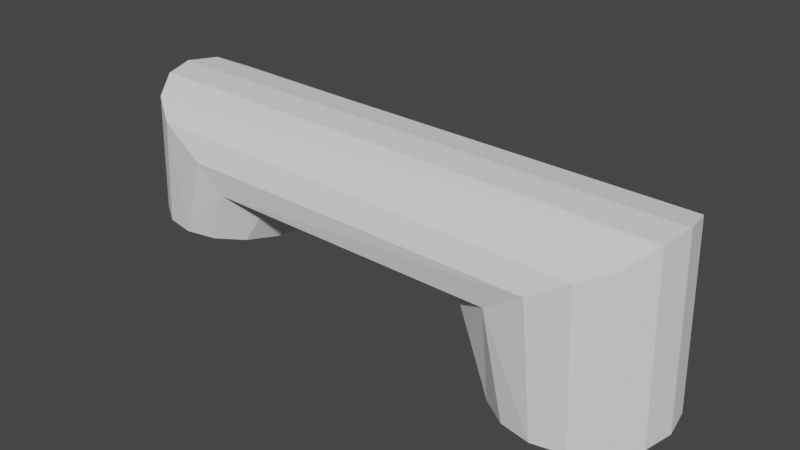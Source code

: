 # Source: Link_2.blend  (saved by Blender 2.82.7; exported with 4.5.12 LTS)
import bpy
from mathutils import Matrix  # noqa: F401  (used for matrix-valued properties, if any)

bpy.ops.wm.read_factory_settings(use_empty=True)
scene = bpy.context.scene
scene.name = 'Scene'

# ---- collections
col_collection = bpy.data.collections.new('Collection'); scene.collection.children.link(col_collection)

# ---- world
world_world = bpy.data.worlds.new('World'); scene.world = world_world
world_world.use_nodes = True; world_world.node_tree.nodes.clear()
_N = world_world.node_tree.nodes; _L = world_world.node_tree.links
n0 = _N.new('ShaderNodeOutputWorld'); n0.name = 'World Output'; n0.location = (300, 300)
n1 = _N.new('ShaderNodeBackground'); n1.name = 'Background'; n1.location = (10, 300)
n1.inputs[0].default_value = (0.05088, 0.05088, 0.05088, 1.0)
_L.new(n1.outputs[0], n0.inputs[0])
n0.is_active_output = True
world_world.color = (0.05088, 0.05088, 0.05088)
world_world.use_sun_shadow = False
world_world.sun_shadow_jitter_overblur = 0.0

# ---- meshes
me_link_2 = bpy.data.meshes.new('Link 2')
me_link_2.from_pydata([(0.0, 1.0, 0.0), (0.8423, 0.3827, -1.631), (-0.3827, 0.9239, 0.0), (-5.298, -0.9258, 0.6787), (-0.7071, 0.7071, 0.0), (0.9437, 9.656e-07, -1.665), (-0.9239, 0.3827, 0.0), (-5.623, -0.7086, 0.6787), (-1.0, 7.55e-08, 0.0), (0.8423, -0.3827, -1.631), (-0.9239, -0.3827, 0.0), (-5.84, -0.3835, 0.6787), (-0.7071, -0.7071, 0.0), (0.6421, -0.7071, -1.471), (-0.3827, -0.9239, 0.0), (-5.916, -7.959e-06, 0.6787), (3.258e-07, -1.0, 0.0), (0.2967, -0.9239, -1.297), (0.3827, -0.9239, 0.0), (-5.84, 0.3835, 0.6787), (0.7071, -0.7071, 0.0), (-0.331, -1.033, -0.993), (0.9239, -0.3827, 0.0), (-5.623, 0.7086, 0.6787), (1.0, 9.656e-07, 0.0), (-0.331, 1.033, -0.993), (0.9239, 0.3827, 0.0), (-5.298, 0.9258, 0.6787), (0.7071, 0.7071, 0.0), (-4.767, -1.019, -0.9112), (0.3827, 0.9239, 0.0), (-4.914, 1.002, 0.6787), (-4.914, -1.002, 0.6787), (-4.767, 1.019, -0.9112), (-4.531, -0.9258, 0.6787), (-5.206, 0.9258, -1.178), (-4.206, -0.7086, 0.6787), (-5.554, 0.7086, -1.333), (-3.988, -0.3835, 0.6787), (-5.778, 0.3835, -1.536), (-3.912, -7.067e-06, 0.6787), (-5.852, -7.959e-06, -1.577), (-3.988, 0.3835, 0.6787), (-5.778, -0.3835, -1.536), (-4.206, 0.7086, 0.6787), (-5.554, -0.7086, -1.333), (-4.531, 0.9258, 0.6787), (-5.206, -0.9258, -1.178), (0.6421, 0.7071, -1.471), (0.2967, 0.9239, -1.297), (-0.6649, 0.9965, -0.6652), (-0.9904, 0.7071, -0.4239), (-1.205, 0.3827, -0.3293), (-1.266, 3.126e-08, -0.3293), (-1.205, -0.3827, -0.3293), (-0.9904, -0.7071, -0.4239), (-0.6649, -0.9965, -0.6652), (-4.275, -0.9565, -0.5782), (-3.807, -0.7086, -0.4014), (-3.59, -0.3835, -0.2921), (-3.514, -6.937e-06, -0.2847), (-3.59, 0.3835, -0.2921), (-3.807, 0.7086, -0.4014), (-4.275, 0.9565, -0.5782)], [], [(27, 35, 37, 23), (19, 39, 41, 15), (11, 43, 45, 7), (31, 33, 35, 27), (3, 47, 29, 32), (23, 37, 39, 19), (15, 41, 43, 11), (7, 45, 47, 3), (22, 20, 13, 9), (0, 30, 49, 25), (18, 16, 21, 17), (28, 26, 1, 48), (24, 22, 9, 5), (20, 18, 17, 13), (30, 28, 48, 49), (26, 24, 5, 1), (43, 41, 5, 9), (41, 39, 1, 5), (29, 47, 17, 21), (35, 33, 25, 49), (47, 45, 13, 17), (37, 35, 49, 48), (39, 37, 48, 1), (45, 43, 9, 13), (6, 4, 51, 52), (12, 10, 54, 55), (8, 6, 52, 53), (4, 2, 50, 51), (14, 12, 55, 56), (10, 8, 53, 54), (0, 50, 2), (14, 56, 16), (21, 16, 56), (34, 57, 58, 36), (38, 59, 60, 40), (42, 61, 62, 44), (36, 58, 59, 38), (40, 60, 61, 42), (44, 62, 63, 46), (31, 46, 63), (34, 32, 57), (29, 57, 32), (31, 63, 33), (53, 60, 59, 54), (52, 61, 60, 53), (51, 62, 61, 52), (54, 59, 58, 55), (0, 25, 50), (33, 63, 50, 25), (29, 21, 56, 57), (55, 58, 57, 56), (50, 63, 62, 51)])
_uv = me_link_2.uv_layers.new(name='UVMap')
_uv.uv.foreach_set('vector', [0.0, 0.0, 0.0, 0.0, 0.0, 0.0, 0.0, 0.0, 0.0, 0.0, 0.0, 0.0, 0.0, 0.0, 0.0, 0.0, 0.0, 0.0, 0.0, 0.0, 0.0, 0.0, 0.0, 0.0, 0.0, 0.0, 0.0, 0.0, 0.0, 0.0, 0.0, 0.0, 0.0, 0.0, 0.0, 0.0, 0.0, 0.0, 0.0, 0.0, 0.0, 0.0, 0.0, 0.0, 0.0, 0.0, 0.0, 0.0, 0.0, 0.0, 0.0, 0.0, 0.0, 0.0, 0.0, 0.0, 0.0, 0.0, 0.0, 0.0, 0.0, 0.0, 0.0, 0.0, 0.0, 0.0, 0.0, 0.0, 0.0, 0.0, 0.0, 0.0, 0.0, 0.0, 0.0, 0.0, 0.0, 0.0, 0.0, 0.0, 0.0, 0.0, 0.0, 0.0, 0.0, 0.0, 0.0, 0.0, 0.0, 0.0, 0.0, 0.0, 0.0, 0.0, 0.0, 0.0, 0.0, 0.0, 0.0, 0.0, 0.0, 0.0, 0.0, 0.0, 0.0, 0.0, 0.0, 0.0, 0.0, 0.0, 0.0, 0.0, 0.0, 0.0, 0.0, 0.0, 0.0, 0.0, 0.0, 0.0, 0.0, 0.0, 0.0, 0.0, 0.0, 0.0, 0.0, 0.0, 0.0, 0.0, 0.0, 0.0, 0.0, 0.0, 0.0, 0.0, 0.0, 0.0, 0.0, 0.0, 0.0, 0.0, 0.0, 0.0, 0.0, 0.0, 0.0, 0.0, 0.0, 0.0, 0.0, 0.0, 0.0, 0.0, 0.0, 0.0, 0.0, 0.0, 0.0, 0.0, 0.0, 0.0, 0.0, 0.0, 0.0, 0.0, 0.0, 0.0, 0.0, 0.0, 0.0, 0.0, 0.0, 0.0, 0.0, 0.0, 0.0, 0.0, 0.0, 0.0, 0.0, 0.0, 0.0, 0.0, 0.0, 0.0, 0.0, 0.0, 0.0, 0.0, 0.0, 0.0, 0.0, 0.0, 0.0, 0.0, 0.0, 0.0, 0.0, 0.0, 0.0, 0.0, 0.0, 0.0, 0.0, 0.0, 0.0, 0.0, 0.0, 0.0, 0.0, 0.0, 0.0, 0.0, 0.0, 0.0, 0.0, 0.0, 0.0, 0.0, 0.0, 0.0, 0.0, 0.0, 0.0, 0.0, 0.0, 0.0, 0.0, 0.0, 0.0, 0.0, 0.0, 0.0, 0.0, 0.0, 0.0, 0.0, 0.0, 0.0, 0.0, 0.0, 0.0, 0.0, 0.0, 0.0, 0.0, 0.0, 0.0, 0.0, 0.0, 0.0, 0.0, 0.0, 0.0, 0.0, 0.0, 0.0, 0.0, 0.0, 0.0, 0.0, 0.0, 0.0, 0.0, 0.0, 0.0, 0.0, 0.0, 0.0, 0.0, 0.0, 0.0, 0.0, 0.0, 0.0, 0.0, 0.0, 0.0, 0.0, 0.0, 0.0, 0.0, 0.0, 0.0, 0.0, 0.0, 0.0, 0.0, 0.0, 0.0, 0.0, 0.0, 0.0, 0.0, 0.0, 0.0, 0.0, 0.0, 0.0, 0.0, 0.0, 0.0, 0.0, 0.0, 0.0, 0.0, 0.0, 0.0, 0.0, 0.0, 0.0, 0.0, 0.0, 0.0, 0.0, 0.0, 0.0, 0.0, 0.0, 0.0, 0.0, 0.0, 0.0, 0.0, 0.0, 0.0, 0.0, 0.0, 0.0, 0.0, 0.0, 0.0, 0.0, 0.0, 0.0, 0.0, 0.0, 0.0, 0.0, 0.0, 0.0, 0.0, 0.0, 0.0, 0.0, 0.0, 0.0, 0.0, 0.0, 0.0, 0.0, 0.0, 0.0, 0.0, 0.0, 0.0, 0.0, 0.0, 0.0, 0.0, 0.0, 0.0, 0.0, 0.0, 0.0, 0.0, 0.0, 0.0, 0.0, 0.0, 0.0, 0.0, 0.0, 0.0, 0.0, 0.0, 0.0, 0.0, 0.0, 0.0, 0.0, 0.0, 0.0, 0.0, 0.0, 0.0, 0.0, 0.0, 0.0, 0.0, 0.0, 0.0, 0.0, 0.0, 0.0, 0.0, 0.0, 0.0, 0.0])
me_link_2.use_remesh_fix_poles = True
me_link_2.use_remesh_preserve_attributes = False
me_link_2.use_mirror_vertex_groups = False
me_link_2.update()

# ---- objects
ob_link_2 = bpy.data.objects.new('Link 2', me_link_2)

# ---- transforms, parenting, visibility, modifiers, constraints
ob_link_2.location = (0.0, 0.0, 0.07326)
ob_link_2.scale = (-0.04085, -0.04085, -0.04085)
ob_link_2.lineart.crease_threshold = 0.0

# ---- collection membership
col_collection.objects.link(ob_link_2)

# ---- scene / render settings (as saved in the file)
scene.frame_start = 1; scene.frame_end = 250; scene.frame_set(1)
scene.render.engine = 'BLENDER_EEVEE_NEXT'
scene.cycles.use_denoising = False
scene.cycles.samples = 128
scene.cycles.sampling_pattern = 'TABULATED_SOBOL'
scene.cycles.use_adaptive_sampling = False
scene.cycles.use_light_tree = False
scene.view_settings.view_transform = 'Filmic'
bpy.context.view_layer.update()

# ---- added for rendering (the .blend has no active camera and no usable light): camera, sun
cam_auto = bpy.data.cameras.new('AutoCamera')
cam_auto.lens = 50.0
cam_auto.sensor_width = 36.0
cam_auto.clip_end = 1000.0
ob_auto_camera = bpy.data.objects.new('AutoCamera', cam_auto)
scene.collection.objects.link(ob_auto_camera)
ob_auto_camera.location = (0.38727, -0.344216, 0.32287)
ob_auto_camera.rotation_euler = (1.09748, -7.21219e-08, 0.694738)
scene.camera = ob_auto_camera
light_auto_sun = bpy.data.lights.new('AutoSun', 'SUN')
light_auto_sun.energy = 3.0
light_auto_sun.angle = 0.0523599
ob_auto_sun = bpy.data.objects.new('AutoSun', light_auto_sun)
scene.collection.objects.link(ob_auto_sun)
ob_auto_sun.rotation_euler = (0.872665, 0.174533, 0.523599)
bpy.context.view_layer.update()
